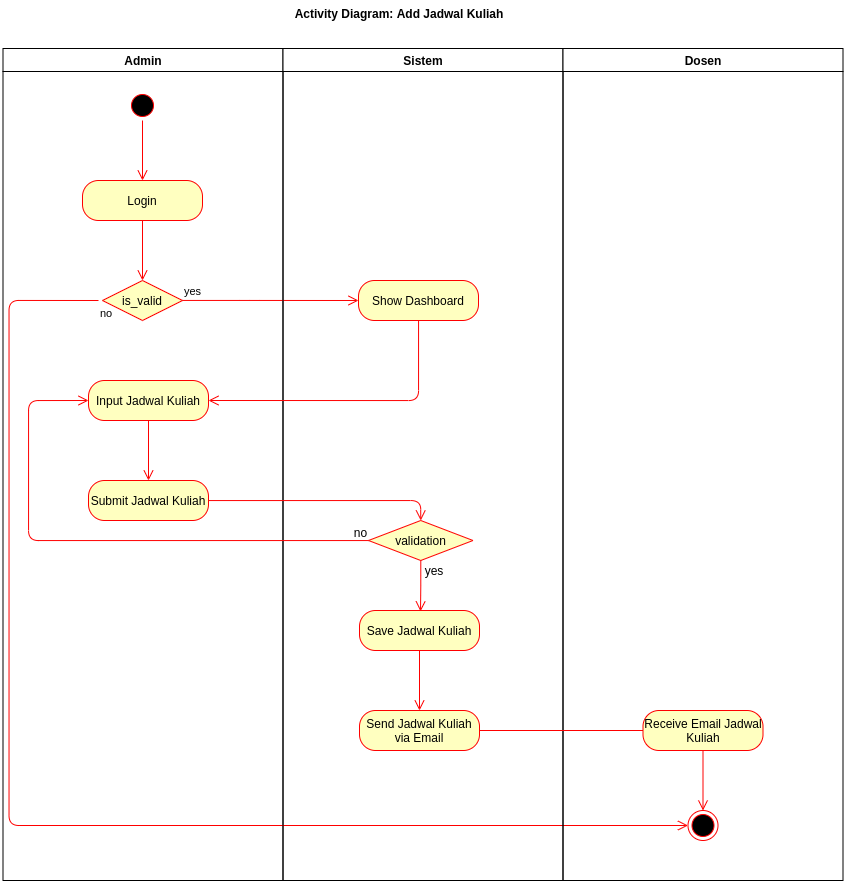

The diagram above was exported from draw.io. Its source (the exported page's mxGraphModel, read from the mxfile embedded in the PNG):
<mxGraphModel dx="1021" dy="527" grid="1" gridSize="10" guides="1" tooltips="1" connect="1" arrows="1" fold="1" page="1" pageScale="1" pageWidth="1169" pageHeight="826" background="none" math="0" shadow="0">
  <root>
    <mxCell id="0" />
    <mxCell id="1" parent="0" />
    <mxCell id="2" value="Admin" style="swimlane;whiteSpace=wrap;startSize=23;" parent="1" vertex="1">
      <mxGeometry x="164.5" y="128" width="280" height="832" as="geometry" />
    </mxCell>
    <mxCell id="SIfAGHdUUT7O7Ul1nb5E-59" value="" style="ellipse;html=1;shape=startState;fillColor=#000000;strokeColor=#ff0000;" parent="2" vertex="1">
      <mxGeometry x="124.5" y="42" width="30" height="30" as="geometry" />
    </mxCell>
    <mxCell id="SIfAGHdUUT7O7Ul1nb5E-60" value="" style="edgeStyle=orthogonalEdgeStyle;html=1;verticalAlign=bottom;endArrow=open;endSize=8;strokeColor=#ff0000;" parent="2" source="SIfAGHdUUT7O7Ul1nb5E-59" edge="1">
      <mxGeometry relative="1" as="geometry">
        <mxPoint x="139.5" y="132" as="targetPoint" />
      </mxGeometry>
    </mxCell>
    <mxCell id="SIfAGHdUUT7O7Ul1nb5E-61" value="Login" style="rounded=1;whiteSpace=wrap;html=1;arcSize=40;fontColor=#000000;fillColor=#ffffc0;strokeColor=#ff0000;" parent="2" vertex="1">
      <mxGeometry x="79.5" y="132" width="120" height="40" as="geometry" />
    </mxCell>
    <mxCell id="SIfAGHdUUT7O7Ul1nb5E-62" value="" style="edgeStyle=orthogonalEdgeStyle;html=1;verticalAlign=bottom;endArrow=open;endSize=8;strokeColor=#ff0000;" parent="2" source="SIfAGHdUUT7O7Ul1nb5E-61" edge="1">
      <mxGeometry relative="1" as="geometry">
        <mxPoint x="139.5" y="232" as="targetPoint" />
      </mxGeometry>
    </mxCell>
    <mxCell id="SIfAGHdUUT7O7Ul1nb5E-63" value="is_valid" style="rhombus;whiteSpace=wrap;html=1;fillColor=#ffffc0;strokeColor=#ff0000;" parent="2" vertex="1">
      <mxGeometry x="99.5" y="232" width="80" height="40" as="geometry" />
    </mxCell>
    <mxCell id="SIfAGHdUUT7O7Ul1nb5E-64" value="yes" style="edgeStyle=orthogonalEdgeStyle;html=1;align=left;verticalAlign=bottom;endArrow=open;endSize=8;strokeColor=#ff0000;" parent="2" source="SIfAGHdUUT7O7Ul1nb5E-63" edge="1">
      <mxGeometry x="-1" relative="1" as="geometry">
        <mxPoint x="355.5" y="252" as="targetPoint" />
        <Array as="points">
          <mxPoint x="246" y="252" />
        </Array>
      </mxGeometry>
    </mxCell>
    <mxCell id="SIfAGHdUUT7O7Ul1nb5E-65" value="no" style="edgeStyle=orthogonalEdgeStyle;html=1;align=left;verticalAlign=top;endArrow=open;endSize=8;strokeColor=#ff0000;entryX=0;entryY=0.5;entryDx=0;entryDy=0;" parent="2" edge="1" target="ZZcm5XQhLiSE1gK9Z4Cy-16">
      <mxGeometry x="-1" relative="1" as="geometry">
        <mxPoint x="675.5" y="772" as="targetPoint" />
        <mxPoint x="95.5" y="252" as="sourcePoint" />
        <Array as="points">
          <mxPoint x="6" y="252" />
          <mxPoint x="6" y="777" />
        </Array>
      </mxGeometry>
    </mxCell>
    <mxCell id="SIfAGHdUUT7O7Ul1nb5E-70" value="Input Jadwal Kuliah" style="rounded=1;whiteSpace=wrap;html=1;arcSize=40;fontColor=#000000;fillColor=#ffffc0;strokeColor=#ff0000;" parent="2" vertex="1">
      <mxGeometry x="85.5" y="332" width="120" height="40" as="geometry" />
    </mxCell>
    <mxCell id="SIfAGHdUUT7O7Ul1nb5E-71" value="" style="edgeStyle=orthogonalEdgeStyle;html=1;verticalAlign=bottom;endArrow=open;endSize=8;strokeColor=#ff0000;" parent="2" source="SIfAGHdUUT7O7Ul1nb5E-70" edge="1">
      <mxGeometry relative="1" as="geometry">
        <mxPoint x="145.5" y="432" as="targetPoint" />
      </mxGeometry>
    </mxCell>
    <mxCell id="SIfAGHdUUT7O7Ul1nb5E-72" value="Submit Jadwal Kuliah" style="rounded=1;whiteSpace=wrap;html=1;arcSize=40;fontColor=#000000;fillColor=#ffffc0;strokeColor=#ff0000;" parent="2" vertex="1">
      <mxGeometry x="85.5" y="432" width="120" height="40" as="geometry" />
    </mxCell>
    <mxCell id="3" value="Sistem" style="swimlane;whiteSpace=wrap" parent="1" vertex="1">
      <mxGeometry x="444.5" y="128" width="280" height="832" as="geometry" />
    </mxCell>
    <mxCell id="SIfAGHdUUT7O7Ul1nb5E-68" value="Show Dashboard" style="rounded=1;whiteSpace=wrap;html=1;arcSize=40;fontColor=#000000;fillColor=#ffffc0;strokeColor=#ff0000;" parent="3" vertex="1">
      <mxGeometry x="75.5" y="232" width="120" height="40" as="geometry" />
    </mxCell>
    <mxCell id="SIfAGHdUUT7O7Ul1nb5E-69" value="" style="edgeStyle=orthogonalEdgeStyle;html=1;verticalAlign=bottom;endArrow=open;endSize=8;strokeColor=#ff0000;" parent="3" source="SIfAGHdUUT7O7Ul1nb5E-68" edge="1">
      <mxGeometry relative="1" as="geometry">
        <mxPoint x="-74.5" y="352" as="targetPoint" />
        <Array as="points">
          <mxPoint x="136" y="352" />
        </Array>
      </mxGeometry>
    </mxCell>
    <mxCell id="SIfAGHdUUT7O7Ul1nb5E-74" value="validation" style="rhombus;whiteSpace=wrap;html=1;fillColor=#ffffc0;strokeColor=#ff0000;" parent="3" vertex="1">
      <mxGeometry x="85.5" y="472" width="104.5" height="40" as="geometry" />
    </mxCell>
    <mxCell id="SIfAGHdUUT7O7Ul1nb5E-76" value="yes" style="edgeStyle=orthogonalEdgeStyle;html=1;align=left;verticalAlign=top;endArrow=open;endSize=8;strokeColor=#ff0000;" parent="3" source="SIfAGHdUUT7O7Ul1nb5E-74" edge="1">
      <mxGeometry x="1" y="19" relative="1" as="geometry">
        <mxPoint x="137.5" y="562.952380952381" as="targetPoint" />
        <mxPoint x="-19" y="19" as="offset" />
      </mxGeometry>
    </mxCell>
    <mxCell id="SIfAGHdUUT7O7Ul1nb5E-79" value="no" style="text;html=1;align=center;verticalAlign=middle;resizable=0;points=[];autosize=1;strokeColor=none;" parent="3" vertex="1">
      <mxGeometry x="62.5" y="474" width="30" height="20" as="geometry" />
    </mxCell>
    <mxCell id="ZZcm5XQhLiSE1gK9Z4Cy-4" value="yes" style="text;html=1;strokeColor=none;fillColor=none;align=center;verticalAlign=middle;whiteSpace=wrap;rounded=0;" vertex="1" parent="3">
      <mxGeometry x="131.5" y="512" width="40" height="20" as="geometry" />
    </mxCell>
    <mxCell id="SIfAGHdUUT7O7Ul1nb5E-73" value="" style="edgeStyle=orthogonalEdgeStyle;html=1;verticalAlign=bottom;endArrow=open;endSize=8;strokeColor=#ff0000;entryX=0.5;entryY=0;entryDx=0;entryDy=0;" parent="1" source="SIfAGHdUUT7O7Ul1nb5E-72" target="SIfAGHdUUT7O7Ul1nb5E-74" edge="1">
      <mxGeometry relative="1" as="geometry">
        <mxPoint x="550" y="580" as="targetPoint" />
      </mxGeometry>
    </mxCell>
    <mxCell id="SIfAGHdUUT7O7Ul1nb5E-75" value="" style="edgeStyle=orthogonalEdgeStyle;html=1;align=left;verticalAlign=bottom;endArrow=open;endSize=8;strokeColor=#ff0000;entryX=0;entryY=0.5;entryDx=0;entryDy=0;" parent="1" source="SIfAGHdUUT7O7Ul1nb5E-74" target="SIfAGHdUUT7O7Ul1nb5E-70" edge="1">
      <mxGeometry x="-1" relative="1" as="geometry">
        <mxPoint x="730" y="580" as="targetPoint" />
        <Array as="points">
          <mxPoint x="190" y="620" />
          <mxPoint x="190" y="480" />
        </Array>
      </mxGeometry>
    </mxCell>
    <mxCell id="SIfAGHdUUT7O7Ul1nb5E-77" value="Save Jadwal Kuliah" style="rounded=1;whiteSpace=wrap;html=1;arcSize=40;fontColor=#000000;fillColor=#ffffc0;strokeColor=#ff0000;" parent="1" vertex="1">
      <mxGeometry x="521" y="690" width="120" height="40" as="geometry" />
    </mxCell>
    <mxCell id="SIfAGHdUUT7O7Ul1nb5E-78" value="" style="edgeStyle=orthogonalEdgeStyle;html=1;verticalAlign=bottom;endArrow=open;endSize=8;strokeColor=#ff0000;" parent="1" source="SIfAGHdUUT7O7Ul1nb5E-77" edge="1">
      <mxGeometry relative="1" as="geometry">
        <mxPoint x="581" y="790" as="targetPoint" />
      </mxGeometry>
    </mxCell>
    <mxCell id="ZZcm5XQhLiSE1gK9Z4Cy-5" value="Dosen" style="swimlane;whiteSpace=wrap" vertex="1" parent="1">
      <mxGeometry x="724.5" y="128" width="280" height="832" as="geometry" />
    </mxCell>
    <mxCell id="ZZcm5XQhLiSE1gK9Z4Cy-12" value="Send&amp;nbsp;Jadwal Kuliah via Email" style="rounded=1;whiteSpace=wrap;html=1;arcSize=40;fontColor=#000000;fillColor=#ffffc0;strokeColor=#ff0000;" vertex="1" parent="1">
      <mxGeometry x="521" y="790" width="120" height="40" as="geometry" />
    </mxCell>
    <mxCell id="ZZcm5XQhLiSE1gK9Z4Cy-13" value="" style="edgeStyle=orthogonalEdgeStyle;html=1;verticalAlign=bottom;endArrow=open;endSize=8;strokeColor=#ff0000;" edge="1" source="ZZcm5XQhLiSE1gK9Z4Cy-12" parent="1">
      <mxGeometry relative="1" as="geometry">
        <mxPoint x="820" y="810" as="targetPoint" />
      </mxGeometry>
    </mxCell>
    <mxCell id="ZZcm5XQhLiSE1gK9Z4Cy-14" value="Receive Email Jadwal Kuliah" style="rounded=1;whiteSpace=wrap;html=1;arcSize=40;fontColor=#000000;fillColor=#ffffc0;strokeColor=#ff0000;" vertex="1" parent="1">
      <mxGeometry x="804.5" y="790" width="120" height="40" as="geometry" />
    </mxCell>
    <mxCell id="ZZcm5XQhLiSE1gK9Z4Cy-15" value="" style="edgeStyle=orthogonalEdgeStyle;html=1;verticalAlign=bottom;endArrow=open;endSize=8;strokeColor=#ff0000;" edge="1" source="ZZcm5XQhLiSE1gK9Z4Cy-14" parent="1">
      <mxGeometry relative="1" as="geometry">
        <mxPoint x="864.5" y="890" as="targetPoint" />
      </mxGeometry>
    </mxCell>
    <mxCell id="ZZcm5XQhLiSE1gK9Z4Cy-16" value="" style="ellipse;html=1;shape=endState;fillColor=#000000;strokeColor=#ff0000;" vertex="1" parent="1">
      <mxGeometry x="849.5" y="890" width="30" height="30" as="geometry" />
    </mxCell>
    <mxCell id="ZZcm5XQhLiSE1gK9Z4Cy-17" value="Activity Diagram: Add Jadwal Kuliah" style="text;align=center;fontStyle=1;verticalAlign=middle;spacingLeft=3;spacingRight=3;strokeColor=none;rotatable=0;points=[[0,0.5],[1,0.5]];portConstraint=eastwest;" vertex="1" parent="1">
      <mxGeometry x="521" y="80" width="80" height="26" as="geometry" />
    </mxCell>
  </root>
</mxGraphModel>